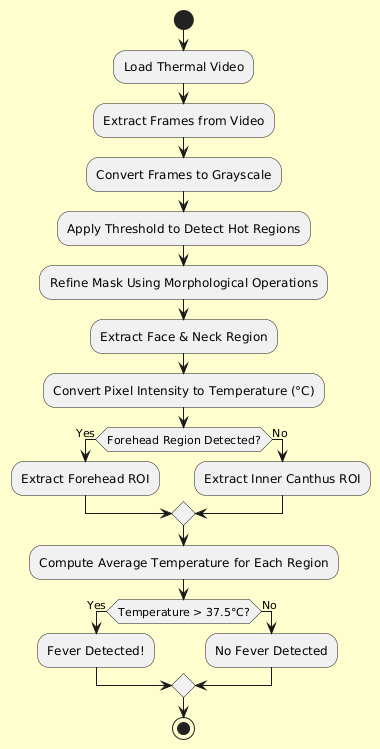

The diagram above was rendered by PlantUML. Its source (embedded in the PNG):
@startuml
skinparam backgroundColor #FEFECE

start
:Load Thermal Video;
:Extract Frames from Video;
:Convert Frames to Grayscale;

:Apply Threshold to Detect Hot Regions;
:Refine Mask Using Morphological Operations;
:Extract Face & Neck Region;
:Convert Pixel Intensity to Temperature (°C);

if (Forehead Region Detected?) then (Yes)
  :Extract Forehead ROI;
else (No)
  :Extract Inner Canthus ROI;
endif

:Compute Average Temperature for Each Region;

if (Temperature > 37.5°C?) then (Yes)
  :Fever Detected!;
else (No)
  :No Fever Detected;
endif

stop
@enduml